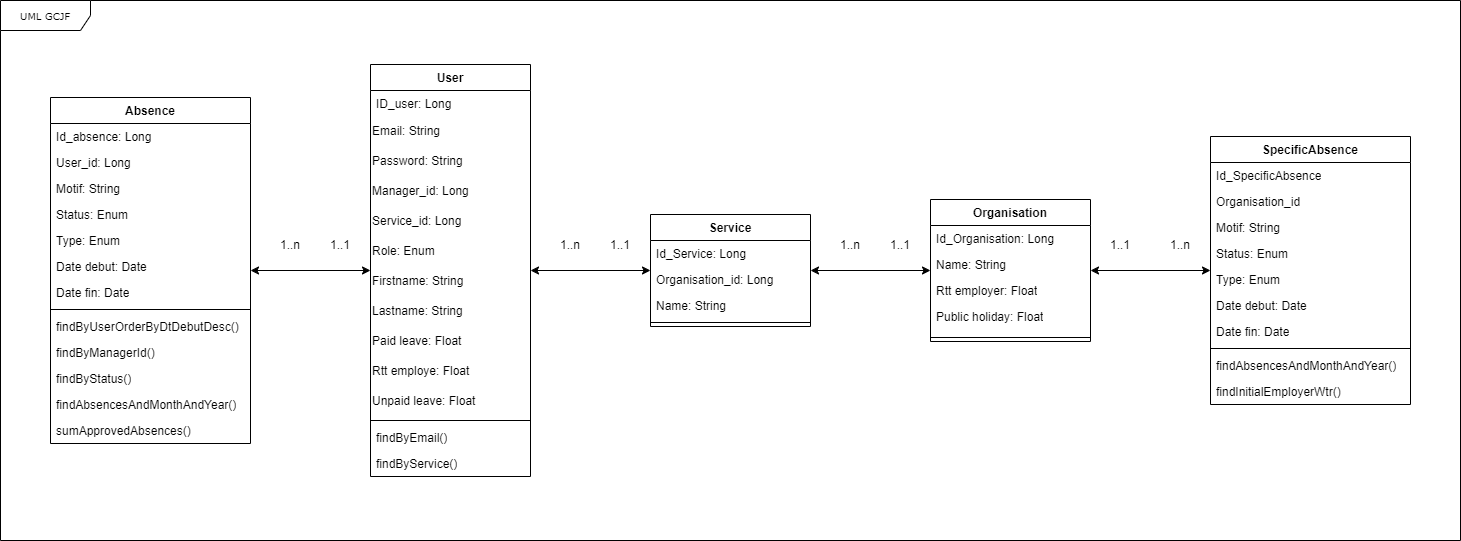

The diagram above was exported from draw.io. Its source (the exported page's mxGraphModel, read from the mxfile embedded in the PNG):
<mxGraphModel dx="1050" dy="621" grid="1" gridSize="10" guides="1" tooltips="1" connect="1" arrows="1" fold="1" page="1" pageScale="1" pageWidth="827" pageHeight="1169" math="0" shadow="0">
  <root>
    <mxCell id="0" />
    <mxCell id="1" parent="0" />
    <mxCell id="VnXP7su68EXi7wZ7VgNQ-1" value="UML GCJF" style="shape=umlFrame;whiteSpace=wrap;html=1;rounded=0;shadow=0;comic=0;labelBackgroundColor=none;strokeWidth=1;fontFamily=Verdana;fontSize=10;align=center;width=90;height=30;movable=0;resizable=0;rotatable=0;deletable=0;editable=0;locked=1;connectable=0;" parent="1" vertex="1">
      <mxGeometry x="20" y="20" width="1460" height="540" as="geometry" />
    </mxCell>
    <mxCell id="VnXP7su68EXi7wZ7VgNQ-2" value="Absence" style="swimlane;fontStyle=1;align=center;verticalAlign=top;childLayout=stackLayout;horizontal=1;startSize=26;horizontalStack=0;resizeParent=1;resizeParentMax=0;resizeLast=0;collapsible=1;marginBottom=0;whiteSpace=wrap;html=1;" parent="1" vertex="1">
      <mxGeometry x="70" y="117" width="200" height="346" as="geometry" />
    </mxCell>
    <mxCell id="VnXP7su68EXi7wZ7VgNQ-3" value="Id_absence: Long" style="text;strokeColor=none;fillColor=none;align=left;verticalAlign=top;spacingLeft=4;spacingRight=4;overflow=hidden;rotatable=0;points=[[0,0.5],[1,0.5]];portConstraint=eastwest;whiteSpace=wrap;html=1;" parent="VnXP7su68EXi7wZ7VgNQ-2" vertex="1">
      <mxGeometry y="26" width="200" height="26" as="geometry" />
    </mxCell>
    <mxCell id="VnXP7su68EXi7wZ7VgNQ-4" value="User_id: Long" style="text;strokeColor=none;fillColor=none;align=left;verticalAlign=top;spacingLeft=4;spacingRight=4;overflow=hidden;rotatable=0;points=[[0,0.5],[1,0.5]];portConstraint=eastwest;whiteSpace=wrap;html=1;" parent="VnXP7su68EXi7wZ7VgNQ-2" vertex="1">
      <mxGeometry y="52" width="200" height="26" as="geometry" />
    </mxCell>
    <mxCell id="VnXP7su68EXi7wZ7VgNQ-5" value="Motif: String" style="text;strokeColor=none;fillColor=none;align=left;verticalAlign=top;spacingLeft=4;spacingRight=4;overflow=hidden;rotatable=0;points=[[0,0.5],[1,0.5]];portConstraint=eastwest;whiteSpace=wrap;html=1;" parent="VnXP7su68EXi7wZ7VgNQ-2" vertex="1">
      <mxGeometry y="78" width="200" height="26" as="geometry" />
    </mxCell>
    <mxCell id="VnXP7su68EXi7wZ7VgNQ-6" value="Status: Enum" style="text;strokeColor=none;fillColor=none;align=left;verticalAlign=top;spacingLeft=4;spacingRight=4;overflow=hidden;rotatable=0;points=[[0,0.5],[1,0.5]];portConstraint=eastwest;whiteSpace=wrap;html=1;" parent="VnXP7su68EXi7wZ7VgNQ-2" vertex="1">
      <mxGeometry y="104" width="200" height="26" as="geometry" />
    </mxCell>
    <mxCell id="VnXP7su68EXi7wZ7VgNQ-7" value="Type: Enum" style="text;strokeColor=none;fillColor=none;align=left;verticalAlign=top;spacingLeft=4;spacingRight=4;overflow=hidden;rotatable=0;points=[[0,0.5],[1,0.5]];portConstraint=eastwest;whiteSpace=wrap;html=1;" parent="VnXP7su68EXi7wZ7VgNQ-2" vertex="1">
      <mxGeometry y="130" width="200" height="26" as="geometry" />
    </mxCell>
    <mxCell id="VnXP7su68EXi7wZ7VgNQ-8" value="Date debut: Date" style="text;strokeColor=none;fillColor=none;align=left;verticalAlign=top;spacingLeft=4;spacingRight=4;overflow=hidden;rotatable=0;points=[[0,0.5],[1,0.5]];portConstraint=eastwest;whiteSpace=wrap;html=1;" parent="VnXP7su68EXi7wZ7VgNQ-2" vertex="1">
      <mxGeometry y="156" width="200" height="26" as="geometry" />
    </mxCell>
    <mxCell id="VnXP7su68EXi7wZ7VgNQ-9" value="Date fin: Date" style="text;strokeColor=none;fillColor=none;align=left;verticalAlign=top;spacingLeft=4;spacingRight=4;overflow=hidden;rotatable=0;points=[[0,0.5],[1,0.5]];portConstraint=eastwest;whiteSpace=wrap;html=1;" parent="VnXP7su68EXi7wZ7VgNQ-2" vertex="1">
      <mxGeometry y="182" width="200" height="26" as="geometry" />
    </mxCell>
    <mxCell id="VnXP7su68EXi7wZ7VgNQ-10" value="" style="line;strokeWidth=1;fillColor=none;align=left;verticalAlign=middle;spacingTop=-1;spacingLeft=3;spacingRight=3;rotatable=0;labelPosition=right;points=[];portConstraint=eastwest;strokeColor=inherit;" parent="VnXP7su68EXi7wZ7VgNQ-2" vertex="1">
      <mxGeometry y="208" width="200" height="8" as="geometry" />
    </mxCell>
    <mxCell id="VnXP7su68EXi7wZ7VgNQ-11" value="findByUserOrderByDtDebutDesc()" style="text;strokeColor=none;fillColor=none;align=left;verticalAlign=top;spacingLeft=4;spacingRight=4;overflow=hidden;rotatable=0;points=[[0,0.5],[1,0.5]];portConstraint=eastwest;whiteSpace=wrap;html=1;" parent="VnXP7su68EXi7wZ7VgNQ-2" vertex="1">
      <mxGeometry y="216" width="200" height="26" as="geometry" />
    </mxCell>
    <mxCell id="VnXP7su68EXi7wZ7VgNQ-12" value="findByManagerId()" style="text;strokeColor=none;fillColor=none;align=left;verticalAlign=top;spacingLeft=4;spacingRight=4;overflow=hidden;rotatable=0;points=[[0,0.5],[1,0.5]];portConstraint=eastwest;whiteSpace=wrap;html=1;" parent="VnXP7su68EXi7wZ7VgNQ-2" vertex="1">
      <mxGeometry y="242" width="200" height="26" as="geometry" />
    </mxCell>
    <mxCell id="VnXP7su68EXi7wZ7VgNQ-13" value="findByStatus()" style="text;strokeColor=none;fillColor=none;align=left;verticalAlign=top;spacingLeft=4;spacingRight=4;overflow=hidden;rotatable=0;points=[[0,0.5],[1,0.5]];portConstraint=eastwest;whiteSpace=wrap;html=1;" parent="VnXP7su68EXi7wZ7VgNQ-2" vertex="1">
      <mxGeometry y="268" width="200" height="26" as="geometry" />
    </mxCell>
    <mxCell id="VnXP7su68EXi7wZ7VgNQ-14" value="findAbsencesAndMonthAndYear()" style="text;strokeColor=none;fillColor=none;align=left;verticalAlign=top;spacingLeft=4;spacingRight=4;overflow=hidden;rotatable=0;points=[[0,0.5],[1,0.5]];portConstraint=eastwest;whiteSpace=wrap;html=1;" parent="VnXP7su68EXi7wZ7VgNQ-2" vertex="1">
      <mxGeometry y="294" width="200" height="26" as="geometry" />
    </mxCell>
    <mxCell id="VnXP7su68EXi7wZ7VgNQ-15" value="sumApprovedAbsences()" style="text;strokeColor=none;fillColor=none;align=left;verticalAlign=top;spacingLeft=4;spacingRight=4;overflow=hidden;rotatable=0;points=[[0,0.5],[1,0.5]];portConstraint=eastwest;whiteSpace=wrap;html=1;" parent="VnXP7su68EXi7wZ7VgNQ-2" vertex="1">
      <mxGeometry y="320" width="200" height="26" as="geometry" />
    </mxCell>
    <mxCell id="VnXP7su68EXi7wZ7VgNQ-16" value="Organisation" style="swimlane;fontStyle=1;align=center;verticalAlign=top;childLayout=stackLayout;horizontal=1;startSize=26;horizontalStack=0;resizeParent=1;resizeParentMax=0;resizeLast=0;collapsible=1;marginBottom=0;whiteSpace=wrap;html=1;" parent="1" vertex="1">
      <mxGeometry x="950" y="219" width="160" height="142" as="geometry" />
    </mxCell>
    <mxCell id="VnXP7su68EXi7wZ7VgNQ-17" value="Id_Organisation: Long" style="text;strokeColor=none;fillColor=none;align=left;verticalAlign=top;spacingLeft=4;spacingRight=4;overflow=hidden;rotatable=0;points=[[0,0.5],[1,0.5]];portConstraint=eastwest;whiteSpace=wrap;html=1;" parent="VnXP7su68EXi7wZ7VgNQ-16" vertex="1">
      <mxGeometry y="26" width="160" height="26" as="geometry" />
    </mxCell>
    <mxCell id="VnXP7su68EXi7wZ7VgNQ-18" value="Name: String" style="text;strokeColor=none;fillColor=none;align=left;verticalAlign=top;spacingLeft=4;spacingRight=4;overflow=hidden;rotatable=0;points=[[0,0.5],[1,0.5]];portConstraint=eastwest;whiteSpace=wrap;html=1;" parent="VnXP7su68EXi7wZ7VgNQ-16" vertex="1">
      <mxGeometry y="52" width="160" height="26" as="geometry" />
    </mxCell>
    <mxCell id="VnXP7su68EXi7wZ7VgNQ-19" value="Rtt employer: Float" style="text;strokeColor=none;fillColor=none;align=left;verticalAlign=top;spacingLeft=4;spacingRight=4;overflow=hidden;rotatable=0;points=[[0,0.5],[1,0.5]];portConstraint=eastwest;whiteSpace=wrap;html=1;" parent="VnXP7su68EXi7wZ7VgNQ-16" vertex="1">
      <mxGeometry y="78" width="160" height="26" as="geometry" />
    </mxCell>
    <mxCell id="VnXP7su68EXi7wZ7VgNQ-20" value="Public holiday: Float" style="text;strokeColor=none;fillColor=none;align=left;verticalAlign=top;spacingLeft=4;spacingRight=4;overflow=hidden;rotatable=0;points=[[0,0.5],[1,0.5]];portConstraint=eastwest;whiteSpace=wrap;html=1;" parent="VnXP7su68EXi7wZ7VgNQ-16" vertex="1">
      <mxGeometry y="104" width="160" height="30" as="geometry" />
    </mxCell>
    <mxCell id="VnXP7su68EXi7wZ7VgNQ-21" value="" style="line;strokeWidth=1;fillColor=none;align=left;verticalAlign=middle;spacingTop=-1;spacingLeft=3;spacingRight=3;rotatable=0;labelPosition=right;points=[];portConstraint=eastwest;strokeColor=inherit;" parent="VnXP7su68EXi7wZ7VgNQ-16" vertex="1">
      <mxGeometry y="134" width="160" height="8" as="geometry" />
    </mxCell>
    <mxCell id="VnXP7su68EXi7wZ7VgNQ-22" value="Service" style="swimlane;fontStyle=1;align=center;verticalAlign=top;childLayout=stackLayout;horizontal=1;startSize=26;horizontalStack=0;resizeParent=1;resizeParentMax=0;resizeLast=0;collapsible=1;marginBottom=0;whiteSpace=wrap;html=1;" parent="1" vertex="1">
      <mxGeometry x="670" y="234" width="160" height="112" as="geometry" />
    </mxCell>
    <mxCell id="VnXP7su68EXi7wZ7VgNQ-23" value="Id_Service: Long" style="text;strokeColor=none;fillColor=none;align=left;verticalAlign=top;spacingLeft=4;spacingRight=4;overflow=hidden;rotatable=0;points=[[0,0.5],[1,0.5]];portConstraint=eastwest;whiteSpace=wrap;html=1;" parent="VnXP7su68EXi7wZ7VgNQ-22" vertex="1">
      <mxGeometry y="26" width="160" height="26" as="geometry" />
    </mxCell>
    <mxCell id="VnXP7su68EXi7wZ7VgNQ-25" value="Organisation_id: Long" style="text;strokeColor=none;fillColor=none;align=left;verticalAlign=top;spacingLeft=4;spacingRight=4;overflow=hidden;rotatable=0;points=[[0,0.5],[1,0.5]];portConstraint=eastwest;whiteSpace=wrap;html=1;" parent="VnXP7su68EXi7wZ7VgNQ-22" vertex="1">
      <mxGeometry y="52" width="160" height="26" as="geometry" />
    </mxCell>
    <mxCell id="VnXP7su68EXi7wZ7VgNQ-24" value="Name: String" style="text;strokeColor=none;fillColor=none;align=left;verticalAlign=top;spacingLeft=4;spacingRight=4;overflow=hidden;rotatable=0;points=[[0,0.5],[1,0.5]];portConstraint=eastwest;whiteSpace=wrap;html=1;" parent="VnXP7su68EXi7wZ7VgNQ-22" vertex="1">
      <mxGeometry y="78" width="160" height="26" as="geometry" />
    </mxCell>
    <mxCell id="VnXP7su68EXi7wZ7VgNQ-26" value="" style="line;strokeWidth=1;fillColor=none;align=left;verticalAlign=middle;spacingTop=-1;spacingLeft=3;spacingRight=3;rotatable=0;labelPosition=right;points=[];portConstraint=eastwest;strokeColor=inherit;" parent="VnXP7su68EXi7wZ7VgNQ-22" vertex="1">
      <mxGeometry y="104" width="160" height="8" as="geometry" />
    </mxCell>
    <mxCell id="VnXP7su68EXi7wZ7VgNQ-27" value="SpecificAbsence" style="swimlane;fontStyle=1;align=center;verticalAlign=top;childLayout=stackLayout;horizontal=1;startSize=26;horizontalStack=0;resizeParent=1;resizeParentMax=0;resizeLast=0;collapsible=1;marginBottom=0;whiteSpace=wrap;html=1;" parent="1" vertex="1">
      <mxGeometry x="1230" y="156" width="200" height="268" as="geometry" />
    </mxCell>
    <mxCell id="VnXP7su68EXi7wZ7VgNQ-28" value="Id_SpecificAbsence" style="text;strokeColor=none;fillColor=none;align=left;verticalAlign=top;spacingLeft=4;spacingRight=4;overflow=hidden;rotatable=0;points=[[0,0.5],[1,0.5]];portConstraint=eastwest;whiteSpace=wrap;html=1;" parent="VnXP7su68EXi7wZ7VgNQ-27" vertex="1">
      <mxGeometry y="26" width="200" height="26" as="geometry" />
    </mxCell>
    <mxCell id="VnXP7su68EXi7wZ7VgNQ-29" value="Organisation_id" style="text;strokeColor=none;fillColor=none;align=left;verticalAlign=top;spacingLeft=4;spacingRight=4;overflow=hidden;rotatable=0;points=[[0,0.5],[1,0.5]];portConstraint=eastwest;whiteSpace=wrap;html=1;" parent="VnXP7su68EXi7wZ7VgNQ-27" vertex="1">
      <mxGeometry y="52" width="200" height="26" as="geometry" />
    </mxCell>
    <mxCell id="VnXP7su68EXi7wZ7VgNQ-30" value="Motif: String" style="text;strokeColor=none;fillColor=none;align=left;verticalAlign=top;spacingLeft=4;spacingRight=4;overflow=hidden;rotatable=0;points=[[0,0.5],[1,0.5]];portConstraint=eastwest;whiteSpace=wrap;html=1;" parent="VnXP7su68EXi7wZ7VgNQ-27" vertex="1">
      <mxGeometry y="78" width="200" height="26" as="geometry" />
    </mxCell>
    <mxCell id="VnXP7su68EXi7wZ7VgNQ-31" value="Status: Enum" style="text;strokeColor=none;fillColor=none;align=left;verticalAlign=top;spacingLeft=4;spacingRight=4;overflow=hidden;rotatable=0;points=[[0,0.5],[1,0.5]];portConstraint=eastwest;whiteSpace=wrap;html=1;" parent="VnXP7su68EXi7wZ7VgNQ-27" vertex="1">
      <mxGeometry y="104" width="200" height="26" as="geometry" />
    </mxCell>
    <mxCell id="VnXP7su68EXi7wZ7VgNQ-32" value="Type: Enum" style="text;strokeColor=none;fillColor=none;align=left;verticalAlign=top;spacingLeft=4;spacingRight=4;overflow=hidden;rotatable=0;points=[[0,0.5],[1,0.5]];portConstraint=eastwest;whiteSpace=wrap;html=1;" parent="VnXP7su68EXi7wZ7VgNQ-27" vertex="1">
      <mxGeometry y="130" width="200" height="26" as="geometry" />
    </mxCell>
    <mxCell id="VnXP7su68EXi7wZ7VgNQ-33" value="Date debut: Date" style="text;strokeColor=none;fillColor=none;align=left;verticalAlign=top;spacingLeft=4;spacingRight=4;overflow=hidden;rotatable=0;points=[[0,0.5],[1,0.5]];portConstraint=eastwest;whiteSpace=wrap;html=1;" parent="VnXP7su68EXi7wZ7VgNQ-27" vertex="1">
      <mxGeometry y="156" width="200" height="26" as="geometry" />
    </mxCell>
    <mxCell id="VnXP7su68EXi7wZ7VgNQ-34" value="Date fin: Date" style="text;strokeColor=none;fillColor=none;align=left;verticalAlign=top;spacingLeft=4;spacingRight=4;overflow=hidden;rotatable=0;points=[[0,0.5],[1,0.5]];portConstraint=eastwest;whiteSpace=wrap;html=1;" parent="VnXP7su68EXi7wZ7VgNQ-27" vertex="1">
      <mxGeometry y="182" width="200" height="26" as="geometry" />
    </mxCell>
    <mxCell id="VnXP7su68EXi7wZ7VgNQ-35" value="" style="line;strokeWidth=1;fillColor=none;align=left;verticalAlign=middle;spacingTop=-1;spacingLeft=3;spacingRight=3;rotatable=0;labelPosition=right;points=[];portConstraint=eastwest;strokeColor=inherit;" parent="VnXP7su68EXi7wZ7VgNQ-27" vertex="1">
      <mxGeometry y="208" width="200" height="8" as="geometry" />
    </mxCell>
    <mxCell id="VnXP7su68EXi7wZ7VgNQ-36" value="findAbsencesAndMonthAndYear()" style="text;strokeColor=none;fillColor=none;align=left;verticalAlign=top;spacingLeft=4;spacingRight=4;overflow=hidden;rotatable=0;points=[[0,0.5],[1,0.5]];portConstraint=eastwest;whiteSpace=wrap;html=1;" parent="VnXP7su68EXi7wZ7VgNQ-27" vertex="1">
      <mxGeometry y="216" width="200" height="26" as="geometry" />
    </mxCell>
    <mxCell id="VnXP7su68EXi7wZ7VgNQ-37" value="findInitialEmployerWtr()" style="text;strokeColor=none;fillColor=none;align=left;verticalAlign=top;spacingLeft=4;spacingRight=4;overflow=hidden;rotatable=0;points=[[0,0.5],[1,0.5]];portConstraint=eastwest;whiteSpace=wrap;html=1;" parent="VnXP7su68EXi7wZ7VgNQ-27" vertex="1">
      <mxGeometry y="242" width="200" height="26" as="geometry" />
    </mxCell>
    <mxCell id="VnXP7su68EXi7wZ7VgNQ-38" value="User" style="swimlane;fontStyle=1;align=center;verticalAlign=top;childLayout=stackLayout;horizontal=1;startSize=26;horizontalStack=0;resizeParent=1;resizeParentMax=0;resizeLast=0;collapsible=1;marginBottom=0;whiteSpace=wrap;html=1;" parent="1" vertex="1">
      <mxGeometry x="390" y="84" width="160" height="412" as="geometry" />
    </mxCell>
    <mxCell id="VnXP7su68EXi7wZ7VgNQ-39" value="ID_user: Long" style="text;strokeColor=none;fillColor=none;align=left;verticalAlign=top;spacingLeft=4;spacingRight=4;overflow=hidden;rotatable=0;points=[[0,0.5],[1,0.5]];portConstraint=eastwest;whiteSpace=wrap;html=1;" parent="VnXP7su68EXi7wZ7VgNQ-38" vertex="1">
      <mxGeometry y="26" width="160" height="26" as="geometry" />
    </mxCell>
    <mxCell id="VnXP7su68EXi7wZ7VgNQ-40" value="Email: String" style="text;html=1;strokeColor=none;fillColor=none;align=left;verticalAlign=middle;whiteSpace=wrap;rounded=0;" parent="VnXP7su68EXi7wZ7VgNQ-38" vertex="1">
      <mxGeometry y="52" width="160" height="30" as="geometry" />
    </mxCell>
    <mxCell id="VnXP7su68EXi7wZ7VgNQ-41" value="Password: String" style="text;html=1;strokeColor=none;fillColor=none;align=left;verticalAlign=middle;whiteSpace=wrap;rounded=0;" parent="VnXP7su68EXi7wZ7VgNQ-38" vertex="1">
      <mxGeometry y="82" width="160" height="30" as="geometry" />
    </mxCell>
    <mxCell id="VnXP7su68EXi7wZ7VgNQ-42" value="Manager_id: Long" style="text;html=1;strokeColor=none;fillColor=none;align=left;verticalAlign=middle;whiteSpace=wrap;rounded=0;" parent="VnXP7su68EXi7wZ7VgNQ-38" vertex="1">
      <mxGeometry y="112" width="160" height="30" as="geometry" />
    </mxCell>
    <mxCell id="VnXP7su68EXi7wZ7VgNQ-43" value="Service_id: Long" style="text;html=1;strokeColor=none;fillColor=none;align=left;verticalAlign=middle;whiteSpace=wrap;rounded=0;" parent="VnXP7su68EXi7wZ7VgNQ-38" vertex="1">
      <mxGeometry y="142" width="160" height="30" as="geometry" />
    </mxCell>
    <mxCell id="VnXP7su68EXi7wZ7VgNQ-44" value="Role: Enum" style="text;html=1;strokeColor=none;fillColor=none;align=left;verticalAlign=middle;whiteSpace=wrap;rounded=0;" parent="VnXP7su68EXi7wZ7VgNQ-38" vertex="1">
      <mxGeometry y="172" width="160" height="30" as="geometry" />
    </mxCell>
    <mxCell id="VnXP7su68EXi7wZ7VgNQ-45" value="Firstname: String" style="text;html=1;strokeColor=none;fillColor=none;align=left;verticalAlign=middle;whiteSpace=wrap;rounded=0;" parent="VnXP7su68EXi7wZ7VgNQ-38" vertex="1">
      <mxGeometry y="202" width="160" height="30" as="geometry" />
    </mxCell>
    <mxCell id="VnXP7su68EXi7wZ7VgNQ-46" value="Lastname: String" style="text;html=1;strokeColor=none;fillColor=none;align=left;verticalAlign=middle;whiteSpace=wrap;rounded=0;" parent="VnXP7su68EXi7wZ7VgNQ-38" vertex="1">
      <mxGeometry y="232" width="160" height="30" as="geometry" />
    </mxCell>
    <mxCell id="VnXP7su68EXi7wZ7VgNQ-47" value="Paid leave: Float" style="text;html=1;strokeColor=none;fillColor=none;align=left;verticalAlign=middle;whiteSpace=wrap;rounded=0;" parent="VnXP7su68EXi7wZ7VgNQ-38" vertex="1">
      <mxGeometry y="262" width="160" height="30" as="geometry" />
    </mxCell>
    <mxCell id="VnXP7su68EXi7wZ7VgNQ-48" value="Rtt employe: Float" style="text;html=1;strokeColor=none;fillColor=none;align=left;verticalAlign=middle;whiteSpace=wrap;rounded=0;" parent="VnXP7su68EXi7wZ7VgNQ-38" vertex="1">
      <mxGeometry y="292" width="160" height="30" as="geometry" />
    </mxCell>
    <mxCell id="VnXP7su68EXi7wZ7VgNQ-49" value="Unpaid leave: Float" style="text;html=1;strokeColor=none;fillColor=none;align=left;verticalAlign=middle;whiteSpace=wrap;rounded=0;" parent="VnXP7su68EXi7wZ7VgNQ-38" vertex="1">
      <mxGeometry y="322" width="160" height="30" as="geometry" />
    </mxCell>
    <mxCell id="VnXP7su68EXi7wZ7VgNQ-50" value="" style="line;strokeWidth=1;fillColor=none;align=left;verticalAlign=middle;spacingTop=-1;spacingLeft=3;spacingRight=3;rotatable=0;labelPosition=right;points=[];portConstraint=eastwest;strokeColor=inherit;" parent="VnXP7su68EXi7wZ7VgNQ-38" vertex="1">
      <mxGeometry y="352" width="160" height="8" as="geometry" />
    </mxCell>
    <mxCell id="VnXP7su68EXi7wZ7VgNQ-51" value="findByEmail()" style="text;strokeColor=none;fillColor=none;align=left;verticalAlign=top;spacingLeft=4;spacingRight=4;overflow=hidden;rotatable=0;points=[[0,0.5],[1,0.5]];portConstraint=eastwest;whiteSpace=wrap;html=1;" parent="VnXP7su68EXi7wZ7VgNQ-38" vertex="1">
      <mxGeometry y="360" width="160" height="26" as="geometry" />
    </mxCell>
    <mxCell id="VnXP7su68EXi7wZ7VgNQ-52" value="findByService()" style="text;strokeColor=none;fillColor=none;align=left;verticalAlign=top;spacingLeft=4;spacingRight=4;overflow=hidden;rotatable=0;points=[[0,0.5],[1,0.5]];portConstraint=eastwest;whiteSpace=wrap;html=1;" parent="VnXP7su68EXi7wZ7VgNQ-38" vertex="1">
      <mxGeometry y="386" width="160" height="26" as="geometry" />
    </mxCell>
    <mxCell id="VnXP7su68EXi7wZ7VgNQ-53" value="" style="endArrow=classic;startArrow=classic;html=1;rounded=0;" parent="1" source="VnXP7su68EXi7wZ7VgNQ-2" target="VnXP7su68EXi7wZ7VgNQ-38" edge="1">
      <mxGeometry width="50" height="50" relative="1" as="geometry">
        <mxPoint x="480" y="237" as="sourcePoint" />
        <mxPoint x="530" y="187" as="targetPoint" />
      </mxGeometry>
    </mxCell>
    <mxCell id="VnXP7su68EXi7wZ7VgNQ-54" value="" style="endArrow=classic;startArrow=classic;html=1;rounded=0;" parent="1" source="VnXP7su68EXi7wZ7VgNQ-22" target="VnXP7su68EXi7wZ7VgNQ-38" edge="1">
      <mxGeometry width="50" height="50" relative="1" as="geometry">
        <mxPoint x="480" y="237" as="sourcePoint" />
        <mxPoint x="530" y="187" as="targetPoint" />
      </mxGeometry>
    </mxCell>
    <mxCell id="VnXP7su68EXi7wZ7VgNQ-55" value="" style="endArrow=classic;startArrow=classic;html=1;rounded=0;" parent="1" source="VnXP7su68EXi7wZ7VgNQ-22" target="VnXP7su68EXi7wZ7VgNQ-16" edge="1">
      <mxGeometry width="50" height="50" relative="1" as="geometry">
        <mxPoint x="520" y="347" as="sourcePoint" />
        <mxPoint x="570" y="297" as="targetPoint" />
      </mxGeometry>
    </mxCell>
    <mxCell id="VnXP7su68EXi7wZ7VgNQ-56" value="" style="endArrow=classic;startArrow=classic;html=1;rounded=0;" parent="1" source="VnXP7su68EXi7wZ7VgNQ-27" target="VnXP7su68EXi7wZ7VgNQ-16" edge="1">
      <mxGeometry width="50" height="50" relative="1" as="geometry">
        <mxPoint x="520" y="347" as="sourcePoint" />
        <mxPoint x="570" y="297" as="targetPoint" />
      </mxGeometry>
    </mxCell>
    <mxCell id="VnXP7su68EXi7wZ7VgNQ-57" value="&lt;div&gt;1..n&lt;/div&gt;" style="text;html=1;align=center;verticalAlign=middle;whiteSpace=wrap;rounded=0;" parent="1" vertex="1">
      <mxGeometry x="280" y="250" width="60" height="30" as="geometry" />
    </mxCell>
    <mxCell id="VnXP7su68EXi7wZ7VgNQ-58" value="&lt;div&gt;1..1&lt;/div&gt;" style="text;html=1;align=center;verticalAlign=middle;whiteSpace=wrap;rounded=0;" parent="1" vertex="1">
      <mxGeometry x="330" y="250" width="60" height="30" as="geometry" />
    </mxCell>
    <mxCell id="VnXP7su68EXi7wZ7VgNQ-59" value="&lt;div&gt;1..n&lt;/div&gt;" style="text;html=1;align=center;verticalAlign=middle;whiteSpace=wrap;rounded=0;" parent="1" vertex="1">
      <mxGeometry x="560" y="250" width="60" height="30" as="geometry" />
    </mxCell>
    <mxCell id="VnXP7su68EXi7wZ7VgNQ-60" value="&lt;div&gt;1..1&lt;/div&gt;" style="text;html=1;align=center;verticalAlign=middle;whiteSpace=wrap;rounded=0;" parent="1" vertex="1">
      <mxGeometry x="610" y="250" width="60" height="30" as="geometry" />
    </mxCell>
    <mxCell id="VnXP7su68EXi7wZ7VgNQ-61" value="&lt;div&gt;1..n&lt;/div&gt;" style="text;html=1;align=center;verticalAlign=middle;whiteSpace=wrap;rounded=0;" parent="1" vertex="1">
      <mxGeometry x="840" y="250" width="60" height="30" as="geometry" />
    </mxCell>
    <mxCell id="VnXP7su68EXi7wZ7VgNQ-62" value="&lt;div&gt;1..1&lt;/div&gt;" style="text;html=1;align=center;verticalAlign=middle;whiteSpace=wrap;rounded=0;" parent="1" vertex="1">
      <mxGeometry x="890" y="250" width="60" height="30" as="geometry" />
    </mxCell>
    <mxCell id="VnXP7su68EXi7wZ7VgNQ-63" value="&lt;div&gt;1..1&lt;/div&gt;" style="text;html=1;align=center;verticalAlign=middle;whiteSpace=wrap;rounded=0;" parent="1" vertex="1">
      <mxGeometry x="1110" y="250" width="60" height="30" as="geometry" />
    </mxCell>
    <mxCell id="VnXP7su68EXi7wZ7VgNQ-64" value="&lt;div&gt;1..n&lt;/div&gt;" style="text;html=1;align=center;verticalAlign=middle;whiteSpace=wrap;rounded=0;" parent="1" vertex="1">
      <mxGeometry x="1170" y="250" width="60" height="30" as="geometry" />
    </mxCell>
  </root>
</mxGraphModel>